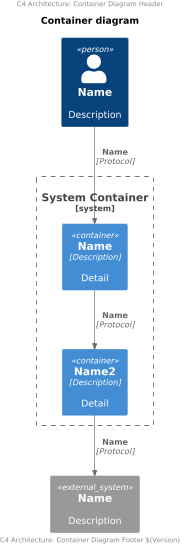

The diagram above was rendered by PlantUML. Its source (embedded in the PNG):
@startuml

scale 2/3
'left to right direction
center header
    C4 Architecture: Container Diagram Header
endheader

!include <C4/C4_Container>

title Container diagram 

Person(someuser, "Name", "Description")

System_Ext(externalsystemtag, "Name", "Description")

System_Boundary(thecontainer, "System Container") {
    Container(somemodule, "Name", "Description", "Detail")
    Container(somemodule2, "Name2", "Description", "Detail")
}

Rel(somemodule, somemodule2, "Name", "Protocol")
Rel(someuser, somemodule, "Name", "Protocol")
Rel(somemodule2, externalsystemtag, "Name", "Protocol")

center footer
    C4 Architecture: Container Diagram Footer $(Version)
endfooter
@enduml